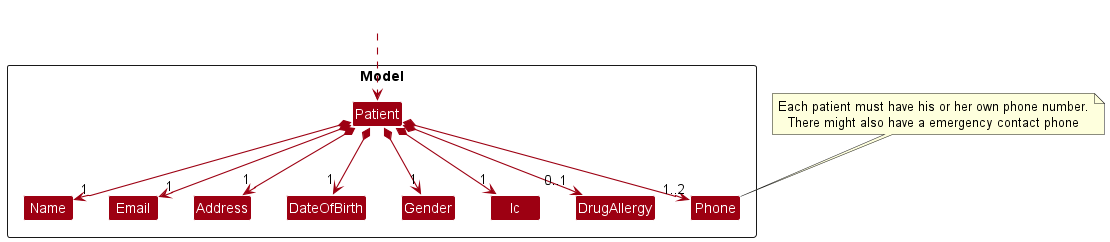

The diagram above was rendered by PlantUML. Its source (embedded in the PNG):
@startuml
!include style.puml
skinparam arrowThickness 1.1
skinparam arrowColor MODEL_COLOR
skinparam classBackgroundColor MODEL_COLOR

Package Model <<Rectangle>>{
Class Patient
Class Name
Class Phone
Class Email
Class Address
Class DateOfBirth
Class Gender
Class Ic
Class DrugAllergy
}

Class HiddenOutside #FFFFFF
HiddenOutside ..> Patient

Patient *--> "1" Name
Patient *--> "1..2" Phone
note top of Phone
    Each patient must have his or her own phone number.
    There might also have a emergency contact phone
end note
Patient *--> "1" Email
Patient *--> "1" Address
Patient *--> "1" DateOfBirth
Patient *--> "1" Gender
Patient *--> "1" Ic
Patient *--> "0..1" DrugAllergy

Name -[hidden]right-> Email
Email -[hidden]right-> Address
Address -[hidden]right-> DateOfBirth
DateOfBirth -[hidden]right-> Gender
Gender -[hidden]right-> Ic
Ic -[hidden]right-> DrugAllergy
DrugAllergy -[hidden]right-> Phone

@enduml